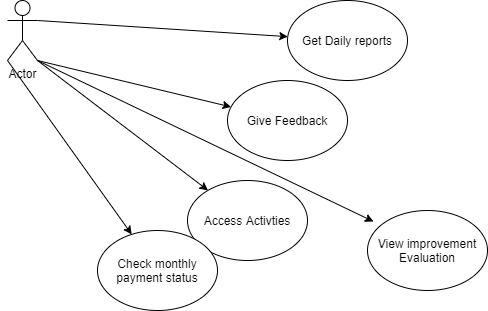

The diagram above was exported from draw.io. Its source (the exported page's mxGraphModel, read from the mxfile embedded in the PNG):
<mxGraphModel dx="868" dy="450" grid="1" gridSize="10" guides="1" tooltips="1" connect="1" arrows="1" fold="1" page="1" pageScale="1" pageWidth="850" pageHeight="1100" math="0" shadow="0">
  <root>
    <mxCell id="0" />
    <mxCell id="1" parent="0" />
    <mxCell id="RcdMxHmILy3ubC2gCRo--1" value="Actor" style="shape=umlActor;verticalLabelPosition=bottom;labelBackgroundColor=#ffffff;verticalAlign=top;html=1;outlineConnect=0;" vertex="1" parent="1">
      <mxGeometry x="110" y="170" width="30" height="60" as="geometry" />
    </mxCell>
    <mxCell id="RcdMxHmILy3ubC2gCRo--2" value="" style="endArrow=classic;html=1;exitX=1;exitY=0.3333333333333333;exitDx=0;exitDy=0;exitPerimeter=0;" edge="1" parent="1" source="RcdMxHmILy3ubC2gCRo--1" target="RcdMxHmILy3ubC2gCRo--3">
      <mxGeometry width="50" height="50" relative="1" as="geometry">
        <mxPoint x="400" y="260" as="sourcePoint" />
        <mxPoint x="450" y="210" as="targetPoint" />
      </mxGeometry>
    </mxCell>
    <mxCell id="RcdMxHmILy3ubC2gCRo--3" value="Get Daily reports" style="ellipse;whiteSpace=wrap;html=1;" vertex="1" parent="1">
      <mxGeometry x="390" y="170" width="120" height="80" as="geometry" />
    </mxCell>
    <mxCell id="RcdMxHmILy3ubC2gCRo--4" value="" style="endArrow=classic;html=1;exitX=1;exitY=1;exitDx=0;exitDy=0;exitPerimeter=0;" edge="1" parent="1" source="RcdMxHmILy3ubC2gCRo--1" target="RcdMxHmILy3ubC2gCRo--5">
      <mxGeometry width="50" height="50" relative="1" as="geometry">
        <mxPoint x="400" y="260" as="sourcePoint" />
        <mxPoint x="390" y="290" as="targetPoint" />
      </mxGeometry>
    </mxCell>
    <mxCell id="RcdMxHmILy3ubC2gCRo--5" value="Give Feedback" style="ellipse;whiteSpace=wrap;html=1;" vertex="1" parent="1">
      <mxGeometry x="330" y="250" width="120" height="80" as="geometry" />
    </mxCell>
    <mxCell id="RcdMxHmILy3ubC2gCRo--6" value="" style="endArrow=classic;html=1;" edge="1" parent="1" target="RcdMxHmILy3ubC2gCRo--7">
      <mxGeometry width="50" height="50" relative="1" as="geometry">
        <mxPoint x="140" y="230" as="sourcePoint" />
        <mxPoint x="320" y="330" as="targetPoint" />
      </mxGeometry>
    </mxCell>
    <mxCell id="RcdMxHmILy3ubC2gCRo--7" value="Access Activties" style="ellipse;whiteSpace=wrap;html=1;" vertex="1" parent="1">
      <mxGeometry x="290" y="350" width="120" height="80" as="geometry" />
    </mxCell>
    <mxCell id="RcdMxHmILy3ubC2gCRo--8" value="" style="endArrow=classic;html=1;exitX=0;exitY=1;exitDx=0;exitDy=0;exitPerimeter=0;" edge="1" parent="1" source="RcdMxHmILy3ubC2gCRo--1" target="RcdMxHmILy3ubC2gCRo--9">
      <mxGeometry width="50" height="50" relative="1" as="geometry">
        <mxPoint x="400" y="260" as="sourcePoint" />
        <mxPoint x="260" y="440" as="targetPoint" />
      </mxGeometry>
    </mxCell>
    <mxCell id="RcdMxHmILy3ubC2gCRo--9" value="Check monthly payment status" style="ellipse;whiteSpace=wrap;html=1;" vertex="1" parent="1">
      <mxGeometry x="200" y="400" width="120" height="80" as="geometry" />
    </mxCell>
    <mxCell id="RcdMxHmILy3ubC2gCRo--10" value="View improvement Evaluation" style="ellipse;whiteSpace=wrap;html=1;" vertex="1" parent="1">
      <mxGeometry x="470" y="380" width="120" height="80" as="geometry" />
    </mxCell>
    <mxCell id="RcdMxHmILy3ubC2gCRo--11" value="" style="endArrow=classic;html=1;entryX=0.05;entryY=0.138;entryDx=0;entryDy=0;entryPerimeter=0;" edge="1" parent="1" target="RcdMxHmILy3ubC2gCRo--10">
      <mxGeometry width="50" height="50" relative="1" as="geometry">
        <mxPoint x="140" y="230" as="sourcePoint" />
        <mxPoint x="450" y="310" as="targetPoint" />
      </mxGeometry>
    </mxCell>
  </root>
</mxGraphModel>